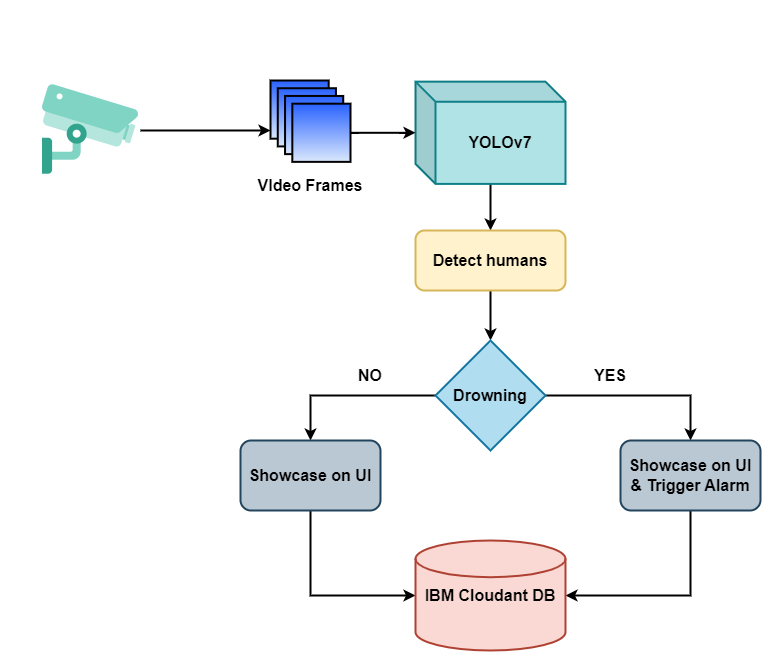

The diagram above was exported from draw.io. Its source (the exported page's mxGraphModel, read from the mxfile embedded in the PNG):
<mxGraphModel dx="2272" dy="712" grid="1" gridSize="10" guides="1" tooltips="1" connect="1" arrows="1" fold="1" page="1" pageScale="1" pageWidth="850" pageHeight="1100" background="#FFFFFF" math="0" shadow="0">
  <root>
    <mxCell id="0" />
    <mxCell id="1" style="" parent="0" />
    <mxCell id="K75bncm4vsTnhOC3GUJz-21" value="" style="edgeStyle=orthogonalEdgeStyle;rounded=0;orthogonalLoop=1;jettySize=auto;html=1;fontSize=16;strokeWidth=2;" parent="1" source="K75bncm4vsTnhOC3GUJz-15" target="K75bncm4vsTnhOC3GUJz-20" edge="1">
      <mxGeometry relative="1" as="geometry" />
    </mxCell>
    <mxCell id="K75bncm4vsTnhOC3GUJz-15" value="&lt;b&gt;YOLOv7&lt;/b&gt;" style="shape=cube;whiteSpace=wrap;html=1;boundedLbl=1;backgroundOutline=1;darkOpacity=0.05;darkOpacity2=0.1;strokeWidth=2;fontSize=16;fillColor=#b0e3e6;strokeColor=#0e8088;" parent="1" vertex="1">
      <mxGeometry x="335" y="81.14" width="150" height="102.27" as="geometry" />
    </mxCell>
    <mxCell id="K75bncm4vsTnhOC3GUJz-16" value="" style="edgeStyle=orthogonalEdgeStyle;rounded=0;orthogonalLoop=1;jettySize=auto;html=1;fontSize=16;strokeWidth=2;" parent="1" source="K75bncm4vsTnhOC3GUJz-8" target="K75bncm4vsTnhOC3GUJz-15" edge="1">
      <mxGeometry relative="1" as="geometry" />
    </mxCell>
    <mxCell id="K75bncm4vsTnhOC3GUJz-17" value="" style="group" parent="1" connectable="0" vertex="1">
      <mxGeometry x="-80" width="178" height="258" as="geometry" />
    </mxCell>
    <mxCell id="K75bncm4vsTnhOC3GUJz-13" value="" style="group;strokeWidth=2;" parent="K75bncm4vsTnhOC3GUJz-17" connectable="0" vertex="1">
      <mxGeometry x="270" y="80" width="80" height="85" as="geometry" />
    </mxCell>
    <mxCell id="K75bncm4vsTnhOC3GUJz-5" value="" style="whiteSpace=wrap;html=1;aspect=fixed;strokeWidth=2;gradientColor=#2962FF;fillColor=#DAE8FC;gradientDirection=north;" parent="K75bncm4vsTnhOC3GUJz-13" vertex="1">
      <mxGeometry width="58.18181818181819" height="58.18181818181819" as="geometry" />
    </mxCell>
    <mxCell id="K75bncm4vsTnhOC3GUJz-6" value="" style="whiteSpace=wrap;html=1;aspect=fixed;strokeWidth=2;gradientColor=#2962FF;fillColor=#DAE8FC;gradientDirection=north;" parent="K75bncm4vsTnhOC3GUJz-13" vertex="1">
      <mxGeometry x="7.272727272727273" y="7.727272727272727" width="58.18181818181819" height="58.18181818181819" as="geometry" />
    </mxCell>
    <mxCell id="K75bncm4vsTnhOC3GUJz-7" value="" style="whiteSpace=wrap;html=1;aspect=fixed;strokeWidth=2;fillColor=#DAE8FC;gradientColor=#2962FF;gradientDirection=north;" parent="K75bncm4vsTnhOC3GUJz-13" vertex="1">
      <mxGeometry x="14.545454545454547" y="15.454545454545453" width="58.18181818181819" height="58.18181818181819" as="geometry" />
    </mxCell>
    <mxCell id="K75bncm4vsTnhOC3GUJz-8" value="" style="whiteSpace=wrap;html=1;aspect=fixed;strokeWidth=2;fillColor=#DAE8FC;strokeColor=#000000;gradientColor=#2962FF;gradientDirection=north;" parent="K75bncm4vsTnhOC3GUJz-13" vertex="1">
      <mxGeometry x="21.81818181818182" y="23.18181818181818" width="58.18181818181819" height="58.18181818181819" as="geometry" />
    </mxCell>
    <mxCell id="K75bncm4vsTnhOC3GUJz-14" value="&lt;font style=&quot;font-size: 16px;&quot;&gt;&lt;b&gt;VIdeo Frames&lt;/b&gt;&lt;/font&gt;" style="text;html=1;strokeColor=none;fillColor=none;align=center;verticalAlign=middle;whiteSpace=wrap;rounded=0;" parent="K75bncm4vsTnhOC3GUJz-17" vertex="1">
      <mxGeometry x="250" y="170" width="120" height="30" as="geometry" />
    </mxCell>
    <mxCell id="0MpH088XRPsn-_k1N_P7-4" value="" style="endArrow=classic;html=1;rounded=0;strokeWidth=2;" parent="K75bncm4vsTnhOC3GUJz-17" edge="1">
      <mxGeometry width="50" height="50" relative="1" as="geometry">
        <mxPoint x="140" y="130" as="sourcePoint" />
        <mxPoint x="270" y="130" as="targetPoint" />
      </mxGeometry>
    </mxCell>
    <mxCell id="0MpH088XRPsn-_k1N_P7-5" value="" style="shape=image;html=1;verticalAlign=top;verticalLabelPosition=bottom;labelBackgroundColor=#ffffff;imageAspect=0;aspect=fixed;image=https://cdn4.iconfinder.com/data/icons/crime-and-security-24/64/23-128.png;strokeColor=#000000;fillColor=#FF99FF;gradientColor=#F19C99;gradientDirection=radial;portConstraintRotation=0;direction=east;portConstraint=none;flipH=1;" parent="K75bncm4vsTnhOC3GUJz-17" vertex="1">
      <mxGeometry x="25" y="65" width="128" height="128" as="geometry" />
    </mxCell>
    <mxCell id="K75bncm4vsTnhOC3GUJz-23" value="" style="edgeStyle=orthogonalEdgeStyle;rounded=0;orthogonalLoop=1;jettySize=auto;html=1;fontSize=16;strokeWidth=2;" parent="1" source="K75bncm4vsTnhOC3GUJz-20" target="K75bncm4vsTnhOC3GUJz-22" edge="1">
      <mxGeometry relative="1" as="geometry" />
    </mxCell>
    <mxCell id="K75bncm4vsTnhOC3GUJz-20" value="&lt;b&gt;Detect humans&lt;/b&gt;" style="rounded=1;whiteSpace=wrap;html=1;strokeWidth=2;fontSize=16;fillColor=#fff2cc;strokeColor=#d6b656;" parent="1" vertex="1">
      <mxGeometry x="335" y="230" width="150" height="60" as="geometry" />
    </mxCell>
    <mxCell id="K75bncm4vsTnhOC3GUJz-28" value="" style="edgeStyle=orthogonalEdgeStyle;rounded=0;orthogonalLoop=1;jettySize=auto;html=1;fontSize=16;entryX=0.5;entryY=0;entryDx=0;entryDy=0;strokeWidth=2;" parent="1" source="K75bncm4vsTnhOC3GUJz-22" target="K75bncm4vsTnhOC3GUJz-27" edge="1">
      <mxGeometry relative="1" as="geometry" />
    </mxCell>
    <mxCell id="K75bncm4vsTnhOC3GUJz-30" value="" style="edgeStyle=orthogonalEdgeStyle;rounded=0;orthogonalLoop=1;jettySize=auto;html=1;fontSize=16;entryX=0.5;entryY=0;entryDx=0;entryDy=0;strokeWidth=2;" parent="1" source="K75bncm4vsTnhOC3GUJz-22" target="K75bncm4vsTnhOC3GUJz-29" edge="1">
      <mxGeometry relative="1" as="geometry" />
    </mxCell>
    <mxCell id="K75bncm4vsTnhOC3GUJz-22" value="&lt;b&gt;Drowning&lt;/b&gt;" style="rhombus;whiteSpace=wrap;html=1;strokeWidth=2;fontSize=16;fillColor=#b1ddf0;strokeColor=#10739e;" parent="1" vertex="1">
      <mxGeometry x="355" y="340" width="110" height="110" as="geometry" />
    </mxCell>
    <mxCell id="K75bncm4vsTnhOC3GUJz-34" style="edgeStyle=orthogonalEdgeStyle;rounded=0;orthogonalLoop=1;jettySize=auto;html=1;entryX=0;entryY=0.5;entryDx=0;entryDy=0;entryPerimeter=0;fontSize=16;exitX=0.5;exitY=1;exitDx=0;exitDy=0;strokeWidth=2;" parent="1" source="K75bncm4vsTnhOC3GUJz-27" target="K75bncm4vsTnhOC3GUJz-33" edge="1">
      <mxGeometry relative="1" as="geometry" />
    </mxCell>
    <mxCell id="K75bncm4vsTnhOC3GUJz-27" value="&lt;b&gt;Showcase on UI&lt;/b&gt;" style="rounded=1;whiteSpace=wrap;html=1;fontSize=16;fillColor=#bac8d3;strokeWidth=2;strokeColor=#23445d;" parent="1" vertex="1">
      <mxGeometry x="160" y="440" width="140" height="70" as="geometry" />
    </mxCell>
    <mxCell id="K75bncm4vsTnhOC3GUJz-35" style="edgeStyle=orthogonalEdgeStyle;rounded=0;orthogonalLoop=1;jettySize=auto;html=1;entryX=1;entryY=0.5;entryDx=0;entryDy=0;entryPerimeter=0;fontSize=16;exitX=0.5;exitY=1;exitDx=0;exitDy=0;strokeWidth=2;" parent="1" source="K75bncm4vsTnhOC3GUJz-29" target="K75bncm4vsTnhOC3GUJz-33" edge="1">
      <mxGeometry relative="1" as="geometry" />
    </mxCell>
    <mxCell id="K75bncm4vsTnhOC3GUJz-29" value="&lt;b&gt;Showcase on UI &amp;amp; Trigger Alarm&lt;/b&gt;" style="rounded=1;whiteSpace=wrap;html=1;fontSize=16;fillColor=#bac8d3;strokeColor=#23445d;strokeWidth=2;gradientDirection=east;" parent="1" vertex="1">
      <mxGeometry x="540" y="440" width="140" height="70" as="geometry" />
    </mxCell>
    <mxCell id="K75bncm4vsTnhOC3GUJz-31" value="&lt;b&gt;NO&lt;/b&gt;" style="text;html=1;strokeColor=none;fillColor=none;align=center;verticalAlign=middle;whiteSpace=wrap;rounded=0;strokeWidth=2;fontSize=16;" parent="1" vertex="1">
      <mxGeometry x="260" y="360" width="60" height="30" as="geometry" />
    </mxCell>
    <mxCell id="K75bncm4vsTnhOC3GUJz-32" value="&lt;b&gt;YES&lt;/b&gt;" style="text;html=1;strokeColor=none;fillColor=none;align=center;verticalAlign=middle;whiteSpace=wrap;rounded=0;strokeWidth=2;fontSize=16;" parent="1" vertex="1">
      <mxGeometry x="500" y="360" width="60" height="30" as="geometry" />
    </mxCell>
    <mxCell id="K75bncm4vsTnhOC3GUJz-33" value="&lt;b&gt;IBM Cloudant DB&lt;/b&gt;" style="strokeWidth=2;html=1;shape=mxgraph.flowchart.database;whiteSpace=wrap;fontSize=16;fillColor=#fad9d5;strokeColor=#ae4132;" parent="1" vertex="1">
      <mxGeometry x="335" y="540" width="150" height="110" as="geometry" />
    </mxCell>
  </root>
</mxGraphModel>